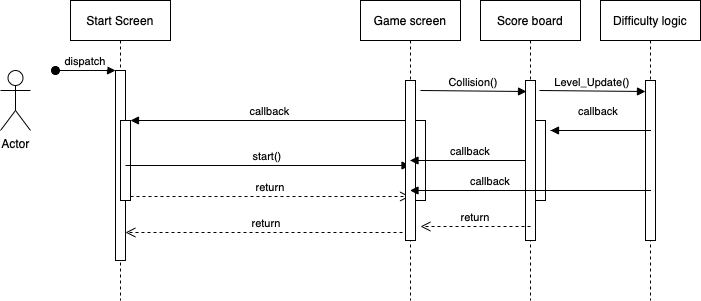

The diagram above was exported from draw.io. Its source (the exported page's mxGraphModel, read from the mxfile embedded in the PNG):
<mxGraphModel dx="1406" dy="676" grid="1" gridSize="10" guides="1" tooltips="1" connect="1" arrows="1" fold="1" page="1" pageScale="1" pageWidth="850" pageHeight="1100" math="0" shadow="0">
  <root>
    <mxCell id="0" />
    <mxCell id="1" parent="0" />
    <mxCell id="3nuBFxr9cyL0pnOWT2aG-1" value="Start Screen" style="shape=umlLifeline;perimeter=lifelinePerimeter;container=1;collapsible=0;recursiveResize=0;rounded=0;shadow=0;strokeWidth=1;" parent="1" vertex="1">
      <mxGeometry x="120" y="80" width="100" height="300" as="geometry" />
    </mxCell>
    <mxCell id="3nuBFxr9cyL0pnOWT2aG-2" value="" style="points=[];perimeter=orthogonalPerimeter;rounded=0;shadow=0;strokeWidth=1;" parent="3nuBFxr9cyL0pnOWT2aG-1" vertex="1">
      <mxGeometry x="45" y="70" width="10" height="190" as="geometry" />
    </mxCell>
    <mxCell id="3nuBFxr9cyL0pnOWT2aG-3" value="dispatch" style="verticalAlign=bottom;startArrow=oval;endArrow=block;startSize=8;shadow=0;strokeWidth=1;" parent="3nuBFxr9cyL0pnOWT2aG-1" target="3nuBFxr9cyL0pnOWT2aG-2" edge="1">
      <mxGeometry relative="1" as="geometry">
        <mxPoint x="-15" y="70" as="sourcePoint" />
      </mxGeometry>
    </mxCell>
    <mxCell id="3nuBFxr9cyL0pnOWT2aG-4" value="" style="points=[];perimeter=orthogonalPerimeter;rounded=0;shadow=0;strokeWidth=1;" parent="3nuBFxr9cyL0pnOWT2aG-1" vertex="1">
      <mxGeometry x="50" y="120" width="10" height="80" as="geometry" />
    </mxCell>
    <mxCell id="3nuBFxr9cyL0pnOWT2aG-7" value="return" style="verticalAlign=bottom;endArrow=open;dashed=1;endSize=8;exitX=0.3;exitY=0.95;shadow=0;strokeWidth=1;exitDx=0;exitDy=0;exitPerimeter=0;" parent="1" source="FrCvDKRbt1Tq-J5Lvqsk-10" target="3nuBFxr9cyL0pnOWT2aG-2" edge="1">
      <mxGeometry relative="1" as="geometry">
        <mxPoint x="275" y="236" as="targetPoint" />
        <mxPoint x="345" y="312" as="sourcePoint" />
      </mxGeometry>
    </mxCell>
    <mxCell id="3nuBFxr9cyL0pnOWT2aG-8" value="start()" style="verticalAlign=bottom;endArrow=block;shadow=0;strokeWidth=1;" parent="1" source="3nuBFxr9cyL0pnOWT2aG-2" target="FrCvDKRbt1Tq-J5Lvqsk-9" edge="1">
      <mxGeometry relative="1" as="geometry">
        <mxPoint x="275" y="160" as="sourcePoint" />
        <mxPoint x="345" y="160.0000000000001" as="targetPoint" />
      </mxGeometry>
    </mxCell>
    <mxCell id="3nuBFxr9cyL0pnOWT2aG-9" value="callback" style="verticalAlign=bottom;endArrow=block;entryX=1;entryY=0;shadow=0;strokeWidth=1;" parent="1" source="FrCvDKRbt1Tq-J5Lvqsk-9" target="3nuBFxr9cyL0pnOWT2aG-4" edge="1">
      <mxGeometry relative="1" as="geometry">
        <mxPoint x="345" y="200" as="sourcePoint" />
      </mxGeometry>
    </mxCell>
    <mxCell id="3nuBFxr9cyL0pnOWT2aG-10" value="return" style="verticalAlign=bottom;endArrow=open;dashed=1;endSize=8;exitX=1;exitY=0.95;shadow=0;strokeWidth=1;" parent="1" source="3nuBFxr9cyL0pnOWT2aG-4" target="FrCvDKRbt1Tq-J5Lvqsk-9" edge="1">
      <mxGeometry relative="1" as="geometry">
        <mxPoint x="345" y="276" as="targetPoint" />
      </mxGeometry>
    </mxCell>
    <mxCell id="FrCvDKRbt1Tq-J5Lvqsk-1" value="Actor" style="shape=umlActor;verticalLabelPosition=bottom;verticalAlign=top;html=1;outlineConnect=0;" parent="1" vertex="1">
      <mxGeometry x="50" y="150" width="30" height="60" as="geometry" />
    </mxCell>
    <mxCell id="FrCvDKRbt1Tq-J5Lvqsk-9" value="Game screen" style="shape=umlLifeline;perimeter=lifelinePerimeter;container=1;collapsible=0;recursiveResize=0;rounded=0;shadow=0;strokeWidth=1;" parent="1" vertex="1">
      <mxGeometry x="410" y="80" width="100" height="300" as="geometry" />
    </mxCell>
    <mxCell id="FrCvDKRbt1Tq-J5Lvqsk-10" value="" style="points=[];perimeter=orthogonalPerimeter;rounded=0;shadow=0;strokeWidth=1;" parent="FrCvDKRbt1Tq-J5Lvqsk-9" vertex="1">
      <mxGeometry x="45" y="80" width="10" height="160" as="geometry" />
    </mxCell>
    <mxCell id="FrCvDKRbt1Tq-J5Lvqsk-29" value="" style="points=[];perimeter=orthogonalPerimeter;rounded=0;shadow=0;strokeWidth=1;" parent="FrCvDKRbt1Tq-J5Lvqsk-9" vertex="1">
      <mxGeometry x="55" y="120" width="10" height="80" as="geometry" />
    </mxCell>
    <mxCell id="FrCvDKRbt1Tq-J5Lvqsk-15" value="Score board" style="shape=umlLifeline;perimeter=lifelinePerimeter;container=1;collapsible=0;recursiveResize=0;rounded=0;shadow=0;strokeWidth=1;" parent="1" vertex="1">
      <mxGeometry x="530" y="80" width="100" height="300" as="geometry" />
    </mxCell>
    <mxCell id="FrCvDKRbt1Tq-J5Lvqsk-16" value="" style="points=[];perimeter=orthogonalPerimeter;rounded=0;shadow=0;strokeWidth=1;" parent="FrCvDKRbt1Tq-J5Lvqsk-15" vertex="1">
      <mxGeometry x="45" y="80" width="10" height="160" as="geometry" />
    </mxCell>
    <mxCell id="FrCvDKRbt1Tq-J5Lvqsk-21" value="Collision()" style="verticalAlign=bottom;endArrow=block;shadow=0;strokeWidth=1;entryX=0.1;entryY=0.069;entryDx=0;entryDy=0;entryPerimeter=0;" parent="FrCvDKRbt1Tq-J5Lvqsk-15" target="FrCvDKRbt1Tq-J5Lvqsk-16" edge="1">
      <mxGeometry relative="1" as="geometry">
        <mxPoint x="-60" y="90" as="sourcePoint" />
        <mxPoint x="40" y="90" as="targetPoint" />
      </mxGeometry>
    </mxCell>
    <mxCell id="FrCvDKRbt1Tq-J5Lvqsk-38" value="" style="points=[];perimeter=orthogonalPerimeter;rounded=0;shadow=0;strokeWidth=1;" parent="FrCvDKRbt1Tq-J5Lvqsk-15" vertex="1">
      <mxGeometry x="55" y="120" width="10" height="80" as="geometry" />
    </mxCell>
    <mxCell id="FrCvDKRbt1Tq-J5Lvqsk-39" value="return" style="verticalAlign=bottom;endArrow=open;dashed=1;endSize=8;shadow=0;strokeWidth=1;" parent="FrCvDKRbt1Tq-J5Lvqsk-15" edge="1">
      <mxGeometry relative="1" as="geometry">
        <mxPoint x="-60" y="226" as="targetPoint" />
        <mxPoint x="50" y="226" as="sourcePoint" />
      </mxGeometry>
    </mxCell>
    <mxCell id="FrCvDKRbt1Tq-J5Lvqsk-18" value="Difficulty logic" style="shape=umlLifeline;perimeter=lifelinePerimeter;container=1;collapsible=0;recursiveResize=0;rounded=0;shadow=0;strokeWidth=1;" parent="1" vertex="1">
      <mxGeometry x="650" y="80" width="100" height="300" as="geometry" />
    </mxCell>
    <mxCell id="FrCvDKRbt1Tq-J5Lvqsk-19" value="" style="points=[];perimeter=orthogonalPerimeter;rounded=0;shadow=0;strokeWidth=1;" parent="FrCvDKRbt1Tq-J5Lvqsk-18" vertex="1">
      <mxGeometry x="45" y="80" width="10" height="160" as="geometry" />
    </mxCell>
    <mxCell id="FrCvDKRbt1Tq-J5Lvqsk-22" value="Level_Update()" style="verticalAlign=bottom;endArrow=block;shadow=0;strokeWidth=1;entryX=0.1;entryY=0.069;entryDx=0;entryDy=0;entryPerimeter=0;" parent="FrCvDKRbt1Tq-J5Lvqsk-18" edge="1">
      <mxGeometry relative="1" as="geometry">
        <mxPoint x="-61" y="90" as="sourcePoint" />
        <mxPoint x="45" y="91.03999999999996" as="targetPoint" />
      </mxGeometry>
    </mxCell>
    <mxCell id="FrCvDKRbt1Tq-J5Lvqsk-41" value="callback" style="verticalAlign=bottom;endArrow=block;shadow=0;strokeWidth=1;" parent="FrCvDKRbt1Tq-J5Lvqsk-18" edge="1">
      <mxGeometry x="0.5385" y="-10" relative="1" as="geometry">
        <mxPoint x="-50" y="130" as="sourcePoint" />
        <mxPoint x="-50" y="130" as="targetPoint" />
        <Array as="points">
          <mxPoint x="55" y="130" />
        </Array>
        <mxPoint as="offset" />
      </mxGeometry>
    </mxCell>
    <mxCell id="FrCvDKRbt1Tq-J5Lvqsk-42" value="callback" style="verticalAlign=bottom;endArrow=block;shadow=0;strokeWidth=1;" parent="FrCvDKRbt1Tq-J5Lvqsk-18" target="FrCvDKRbt1Tq-J5Lvqsk-9" edge="1">
      <mxGeometry x="0.5407" relative="1" as="geometry">
        <mxPoint x="-50" y="190" as="sourcePoint" />
        <mxPoint x="-50" y="190" as="targetPoint" />
        <Array as="points">
          <mxPoint x="55" y="190" />
        </Array>
        <mxPoint as="offset" />
      </mxGeometry>
    </mxCell>
    <mxCell id="FrCvDKRbt1Tq-J5Lvqsk-23" value="callback" style="verticalAlign=bottom;endArrow=block;shadow=0;strokeWidth=1;" parent="1" target="FrCvDKRbt1Tq-J5Lvqsk-9" edge="1">
      <mxGeometry x="0.4969" relative="1" as="geometry">
        <mxPoint x="460" y="240" as="sourcePoint" />
        <Array as="points">
          <mxPoint x="580" y="240" />
        </Array>
        <mxPoint as="offset" />
      </mxGeometry>
    </mxCell>
  </root>
</mxGraphModel>